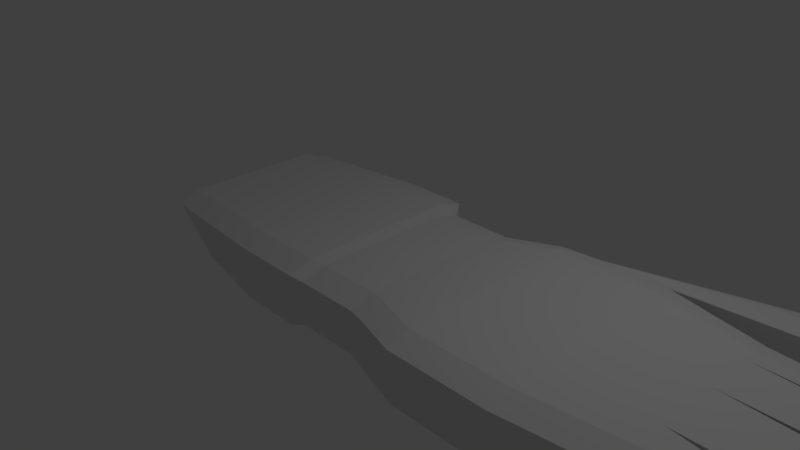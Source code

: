 # Source: glove.blend  (saved by Blender 2.79.0; exported with 4.5.12 LTS)
import bpy
from mathutils import Matrix  # noqa: F401  (used for matrix-valued properties, if any)

bpy.ops.wm.read_factory_settings(use_empty=True)
scene = bpy.context.scene
scene.name = 'Scene'

# ---- collections
col_collection_1 = bpy.data.collections.new('Collection 1'); scene.collection.children.link(col_collection_1)

# ---- materials (node trees are filled in below, after node groups)
mat_material = bpy.data.materials.new('Material')
mat_material.alpha_threshold = 0.0
mat_material.use_transparent_shadow = False
mat_material.roughness = 0.5
mat_material.line_color = (0.0, 0.0, 0.0, 1.0)

# ---- material node trees

# ---- world
world_world = bpy.data.worlds.new('World'); scene.world = world_world
world_world.color = (0.05088, 0.05088, 0.05088)
world_world.use_sun_shadow = False
world_world.sun_shadow_jitter_overblur = 0.0
world_world.cycles.sampling_method = 'MANUAL'

# ---- cameras
cam_camera = bpy.data.cameras.new('Camera')
cam_camera.clip_end = 100.0
cam_camera.lens = 35.0
cam_camera.sensor_width = 32.0
cam_camera.sensor_height = 18.0
cam_camera.ortho_scale = 7.314
cam_camera.dof.focus_distance = 0.0
cam_camera.dof.aperture_fstop = 128.0

# ---- lights
light_lamp = bpy.data.lights.new('Lamp', 'POINT')
light_lamp.transmission_factor = 0.0
light_lamp.cutoff_distance = 30.0
light_lamp.energy = 100.0
light_lamp.shadow_buffer_clip_start = 1.001
light_lamp.shadow_soft_size = 0.1
light_lamp.shadow_maximum_resolution = 0.006
light_lamp.use_absolute_resolution = True

# ---- meshes
me_cube = bpy.data.meshes.new('Cube')
me_cube.from_pydata([(-0.1388, 0.6932, -1.123), (-1.0, 0.6172, -1.0), (-0.1388, 0.6932, 1.123), (-1.813, 0.6172, 1.0), (0.6507, 0.6932, -1.123), (0.6507, 0.6932, 1.123), (0.8048, 0.5531, -1.006), (0.8048, 0.5531, 1.006), (1.575, 0.5531, -1.006), (1.575, 0.5531, 1.006), (1.812, 0.5892, -1.064), (1.812, 0.5892, 1.064), (2.347, 0.6581, -1.176), (2.347, 0.69, 1.176), (3.526, 0.6552, -1.171), (3.526, 0.687, 1.171), (-0.1388, 0.1553, -1.123), (-0.1388, 0.1553, 1.123), (0.6507, 0.1553, -1.123), (0.6507, 0.1553, 1.123), (0.8048, 0.07158, -1.006), (0.8048, 0.07158, 1.006), (1.575, 0.07158, -1.006), (1.575, 0.07158, 1.006), (1.812, 0.07967, -1.064), (1.812, 0.07967, 1.064), (2.347, 0.09512, -1.176), (2.347, 0.1023, 1.176), (3.526, 0.09471, -1.171), (3.526, 0.1018, 1.171), (-1.0, 0.1383, -1.0), (-1.813, 0.1383, 1.0), (-0.1388, -0.5189, -1.123), (-0.1388, -0.5189, 1.123), (0.6507, -0.5189, -1.123), (0.6507, -0.5189, 1.123), (0.8048, -0.5321, -1.006), (0.8048, -0.5321, 1.006), (1.575, -0.5321, -1.006), (1.575, -0.5321, 1.006), (1.812, -0.5591, -1.064), (1.812, -0.5591, 1.064), (2.347, -0.6107, -1.176), (2.347, -0.6346, 1.176), (3.526, -0.608, -1.171), (3.526, -0.6318, 1.171), (-1.0, -0.462, -1.0), (-1.813, -0.462, 1.0), (4.65, 0.5655, -1.009), (4.65, 0.5929, 1.009), (4.65, 0.0821, -1.009), (4.65, 0.08823, 1.009), (4.65, -0.5239, -1.009), (4.65, -0.5444, 1.009), (6.247, -0.6115, -0.7023), (6.386, -0.7606, -0.5355), (6.386, -0.7715, 0.5355), (6.247, -0.6257, 0.7023), (7.064, 0.02727, 0.8127), (7.204, -0.1168, 0.6611), (7.204, -0.1208, -0.6611), (7.064, 0.02233, -0.8127), (7.204, -0.3235, -0.6611), (7.064, -0.4655, -0.8127), (7.064, -0.482, 0.8127), (7.204, -0.3369, 0.6611), (7.286, 0.5349, 0.7848), (7.426, 0.3898, 0.6328), (7.426, 0.3726, -0.6328), (7.286, 0.5136, -0.7848), (7.426, 0.2812, -0.6328), (7.286, 0.1377, -0.7848), (7.286, 0.1425, 0.7848), (7.426, 0.2851, 0.6328), (7.106, 0.7641, -0.5989), (6.966, 0.6188, -0.7544), (6.966, 0.6393, 0.7544), (7.106, 0.7803, 0.5989), (-0.1388, 1.123, -0.8669), (-0.1388, 0.8669, -1.123), (-0.1388, -0.8669, -1.123), (-0.1388, -1.123, -0.8669), (-1.0, -0.7437, -1.0), (-1.11, -1.0, -0.7287), (-1.11, 1.0, -0.7287), (-1.0, 0.7437, -1.0), (-0.1388, 0.8678, 1.123), (-0.1388, 1.123, 0.8678), (-0.1388, -1.123, 0.8678), (-0.1388, -0.8678, 1.123), (-1.713, -1.0, 0.7521), (-1.813, -0.7446, 1.0), (-1.813, 0.7446, 1.0), (-1.713, 1.0, 0.7521), (0.6507, 1.123, -0.8669), (0.6507, 0.8669, -1.123), (0.6507, -0.8669, -1.123), (0.6507, -1.123, -0.8669), (0.6507, 0.8678, 1.123), (0.6507, 1.123, 0.8678), (0.6507, -1.123, 0.8678), (0.6507, -0.8678, 1.123), (0.8048, 0.938, -0.7492), (0.8048, 0.6817, -1.006), (0.8048, -0.8167, -1.006), (0.8048, -1.073, -0.7492), (0.8048, 0.6826, 1.006), (0.8048, 0.938, 0.7501), (0.8048, -1.073, 0.7501), (0.8048, -0.8176, 1.006), (1.575, 0.938, -0.7492), (1.575, 0.6817, -1.006), (1.575, -0.8167, -1.006), (1.575, -1.073, -0.7492), (1.575, 0.6826, 1.006), (1.575, 0.938, 0.7501), (1.575, -1.073, 0.7501), (1.575, -0.8176, 1.006), (1.812, 0.9965, -0.8077), (1.812, 0.7402, -1.064), (1.812, -0.8752, -1.064), (1.812, -1.131, -0.8077), (1.812, 0.7411, 1.064), (1.812, 0.9965, 0.8086), (1.812, -1.131, 0.8086), (1.812, -0.8761, 1.064), (2.347, 0.8519, -1.176), (2.347, -0.9869, -1.176), (2.347, -1.249, -0.9197), (2.347, 0.9045, 1.176), (2.347, -1.289, 0.92), (2.347, -1.039, 1.176), (3.526, 1.109, -0.9145), (3.526, 0.847, -1.171), (3.526, -0.9814, -1.171), (3.526, -1.243, -0.9145), (3.526, 0.8994, 1.171), (3.526, 1.149, 0.9149), (3.526, -1.284, 0.9149), (3.526, -1.034, 1.171), (4.65, 0.9575, -0.7534), (4.65, 0.6956, -1.009), (4.65, -0.8107, -1.009), (4.65, -1.073, -0.7534), (4.65, 0.7409, 1.009), (4.65, 0.9907, 0.7538), (4.65, -1.106, 0.7538), (4.65, -0.8559, 1.009), (6.386, -0.8511, -0.2795), (6.386, -0.7606, -0.5355), (6.247, -0.9949, -0.4463), (6.247, -0.733, -0.7023), (6.386, -0.7715, 0.5355), (6.386, -0.8634, 0.2798), (6.247, -0.7648, 0.7023), (6.247, -1.015, 0.4466), (7.106, 0.7641, -0.5989), (7.106, 0.7735, -0.3429), (6.966, 0.6513, -0.7544), (6.966, 0.9133, -0.4984), (6.966, 0.9352, 0.4987), (6.966, 0.6854, 0.7544), (7.106, 0.7886, 0.3433), (7.106, 0.7803, 0.5989), (4.871, 1.603, -0.3338), (4.774, 1.42, -0.5305), (4.787, 1.433, 0.5304), (4.88, 1.609, 0.3341), (2.347, 1.117, -0.7702), (2.738, 1.112, -0.918), (2.347, 1.019, -1.013), (2.22, 1.086, -0.893), (2.752, 1.152, 0.9183), (2.347, 1.151, 0.7711), (2.222, 1.117, 0.894), (2.347, 1.061, 1.015), (4.654, 1.761, -0.5192), (4.609, 1.897, -0.365), (4.849, 1.665, -0.3341), (4.805, 1.803, -0.185), (4.81, 1.807, 0.1866), (4.859, 1.671, 0.3345), (4.618, 1.905, 0.3661), (4.668, 1.772, 0.5193)], [], [(81, 88, 90, 83), (94, 99, 107, 102), (80, 32, 34, 96), (88, 81, 97, 100), (86, 92, 3, 2), (78, 87, 99, 94), (102, 107, 115, 110), (33, 47, 91, 89), (82, 83, 90, 91, 47, 46), (0, 79, 95, 4), (6, 103, 111, 8), (4, 95, 103, 6), (98, 5, 7, 106), (96, 34, 36, 104), (114, 9, 11, 122), (106, 7, 9, 114), (104, 36, 38, 112), (110, 115, 123, 118), (137, 132, 165, 166), (112, 38, 40, 120), (137, 172, 175, 129, 136), (8, 111, 119, 10), (129, 13, 15, 136), (10, 119, 126, 12), (122, 11, 13, 129), (120, 40, 42, 127), (138, 135, 143, 146), (127, 42, 44, 134), (132, 137, 145, 140), (12, 126, 133, 14), (43, 131, 139, 45), (26, 12, 14, 28), (29, 45, 53, 51), (24, 10, 12, 26), (39, 117, 125, 41), (22, 8, 10, 24), (41, 125, 131, 43), (37, 109, 117, 39), (20, 6, 8, 22), (18, 4, 6, 20), (33, 89, 101, 35), (35, 101, 109, 37), (30, 31, 3, 1), (16, 0, 4, 18), (86, 2, 5, 98), (87, 78, 84, 93), (32, 16, 18, 34), (46, 47, 31, 30), (34, 18, 20, 36), (36, 20, 22, 38), (38, 22, 24, 40), (40, 24, 26, 42), (42, 26, 28, 44), (13, 27, 29, 15), (140, 145, 160, 159), (9, 23, 25, 11), (11, 25, 27, 13), (7, 21, 23, 9), (2, 17, 19, 5), (5, 19, 21, 7), (2, 3, 31, 17), (0, 16, 30, 1), (130, 128, 135, 138), (124, 121, 128, 130), (116, 113, 121, 124), (108, 105, 113, 116), (100, 97, 105, 108), (1, 3, 92, 93, 84, 85), (32, 80, 82, 46), (27, 43, 45, 29), (45, 139, 147, 53), (23, 39, 41, 25), (25, 41, 43, 27), (21, 37, 39, 23), (17, 33, 35, 19), (19, 35, 37, 21), (17, 31, 47, 33), (16, 32, 46, 30), (55, 149, 151, 54), (50, 48, 69, 71), (52, 50, 61, 63), (28, 14, 48, 50), (14, 133, 141, 48), (134, 44, 52, 142), (15, 29, 51, 49), (136, 15, 49, 144), (44, 28, 50, 52), (52, 53, 57, 54), (57, 154, 152, 56), (50, 51, 58, 61), (144, 49, 76, 161), (51, 53, 64, 58), (60, 59, 65, 62), (48, 49, 66, 69), (53, 52, 63, 64), (49, 51, 72, 66), (68, 67, 73, 70), (48, 141, 158, 75), (51, 50, 71, 72), (142, 52, 54, 151), (53, 147, 154, 57), (49, 48, 75, 76), (161, 76, 77, 163), (148, 153, 155, 150), (55, 56, 152, 153, 148, 149), (156, 74, 75, 158), (56, 55, 54, 57), (59, 60, 61, 58), (60, 62, 63, 61), (58, 64, 65, 59), (64, 63, 62, 65), (67, 68, 69, 66), (68, 70, 71, 69), (66, 72, 73, 67), (72, 71, 70, 73), (156, 157, 162, 163, 77, 74), (159, 160, 162, 157), (76, 75, 74, 77), (146, 143, 150, 155), (79, 85, 84, 78), (81, 83, 82, 80), (87, 93, 92, 86), (89, 91, 90, 88), (78, 94, 95, 79), (97, 81, 80, 96), (88, 100, 101, 89), (99, 87, 86, 98), (100, 108, 109, 101), (107, 99, 98, 106), (103, 95, 94, 102), (96, 104, 105, 97), (106, 114, 115, 107), (111, 103, 102, 110), (104, 112, 113, 105), (117, 109, 108, 116), (112, 120, 121, 113), (125, 117, 116, 124), (110, 118, 119, 111), (123, 115, 114, 122), (124, 130, 131, 125), (172, 137, 166, 183), (118, 123, 174, 173, 168, 171), (120, 127, 128, 121), (127, 134, 135, 128), (139, 131, 130, 138), (168, 173, 182, 177), (175, 174, 123, 122, 129), (138, 146, 147, 139), (145, 137, 136, 144), (143, 135, 134, 142), (141, 133, 132, 140), (148, 150, 151, 149), (152, 154, 155, 153), (156, 158, 159, 157), (161, 163, 162, 160), (150, 143, 142, 151), (154, 147, 146, 155), (158, 141, 140, 159), (144, 161, 160, 145), (79, 0, 1, 85), (132, 169, 176, 165), (167, 181, 183, 166), (180, 179, 177, 182), (178, 179, 180, 181, 167, 164), (178, 164, 165, 176), (166, 165, 164, 167), (126, 119, 118, 171, 170), (168, 169, 170, 171), (172, 173, 174, 175), (177, 179, 178, 176), (180, 182, 183, 181), (168, 177, 176, 169), (172, 183, 182, 173), (170, 169, 132, 133, 126)])
_uv = me_cube.uv_layers.new(name='UVMap')
_uv.uv.foreach_set('vector', [0.4556, 0.8825, 0.7414, 0.8735, 0.7278, 1.25, 0.4817, 1.114, 1.171, 0.7421, 1.171, 0.327, 1.201, 0.3551, 1.201, 0.7138, -0.1143, 1.146, -0.1714, 1.139, -0.1594, 0.9508, -0.1023, 0.9584, 0.7414, 0.8735, 0.4556, 0.8825, 0.4528, 0.6936, 0.7386, 0.6846, 0.3194, 1.127, 0.2744, 1.524, 0.2535, 1.522, 0.2907, 1.124, 0.04549, 1.902, 0.3313, 1.902, 0.3312, 2.091, 0.04546, 2.091, 1.101, 0.8507, 0.8541, 0.852, 0.8537, 0.6677, 1.101, 0.6664, 0.09186, 1.097, 0.07642, 1.498, 0.03005, 1.492, 0.03462, 1.09, 1.403, 1.483, 1.445, 1.553, 1.445, 1.935, 1.403, 1.999, 1.357, 1.999, 1.357, 1.483, -0.3702, 1.112, -0.3987, 1.108, -0.3867, 0.9204, -0.3583, 0.9242, -0.3331, 0.8896, -0.3542, 0.8868, -0.3425, 0.7033, -0.3214, 0.7061, -0.3583, 0.9242, -0.3867, 0.9204, -0.3542, 0.8868, -0.3331, 0.8896, 0.3311, 0.9392, 0.3025, 0.9355, 0.282, 0.8965, 0.3032, 0.8993, -0.1023, 0.9584, -0.1594, 0.9508, -0.155, 0.9134, -0.1083, 0.9196, 0.3147, 0.7158, 0.2934, 0.713, 0.3028, 0.6569, 0.3277, 0.6602, 0.3032, 0.8993, 0.282, 0.8965, 0.2934, 0.713, 0.3147, 0.7158, -0.1083, 0.9196, -0.155, 0.9134, -0.1434, 0.73, -0.09667, 0.7362, 1.101, 0.6664, 0.8537, 0.6677, 0.8438, 0.6107, 1.11, 0.6093, 1.379, -0.1718, 1.379, 0.2659, 1.173, 0.1743, 1.171, -0.07954, -0.09667, 0.7362, -0.1434, 0.73, -0.1353, 0.6746, -0.08342, 0.6815, 0.825, 0.1999, 0.8249, 0.385, 0.8093, 0.4825, 0.7832, 0.4836, 0.7834, 0.2017, -0.3214, 0.7061, -0.3425, 0.7033, -0.3484, 0.6461, -0.3237, 0.6494, 0.3624, 0.5356, 0.3272, 0.5309, 0.3443, 0.2501, 0.3791, 0.2546, -0.3237, 0.6494, -0.3484, 0.6461, -0.3585, 0.5172, -0.3267, 0.5215, 0.3277, 0.6602, 0.3028, 0.6569, 0.3272, 0.5309, 0.3624, 0.5356, -0.08342, 0.6815, -0.1353, 0.6746, -0.1186, 0.5493, -0.05687, 0.5576, 0.7363, -0.00265, 0.4349, 0.006647, 0.4573, -0.2639, 0.7056, -0.2716, -0.05687, 0.5576, -0.1186, 0.5493, -0.1012, 0.2685, -0.03991, 0.2767, 1.126, 0.1985, 0.825, 0.1999, 0.8512, -0.06829, 1.1, -0.06942, -0.3267, 0.5215, -0.3585, 0.5172, -0.3399, 0.2366, -0.3084, 0.2408, 0.1099, 0.5024, 0.04342, 0.4936, 0.06193, 0.2129, 0.1279, 0.2216, -0.2344, 0.5338, -0.3267, 0.5215, -0.3084, 0.2408, -0.2164, 0.2531, 0.2482, 0.2374, 0.1279, 0.2216, 0.1592, -0.04332, 0.263, -0.02967, -0.2401, 0.6606, -0.3237, 0.6494, -0.3267, 0.5215, -0.2344, 0.5338, 0.1154, 0.6896, 0.06855, 0.6834, 0.06241, 0.6253, 0.1144, 0.6322, -0.2424, 0.7167, -0.3214, 0.7061, -0.3237, 0.6494, -0.2401, 0.6606, 0.1144, 0.6322, 0.06241, 0.6253, 0.04342, 0.4936, 0.1099, 0.5024, 0.1039, 0.8731, 0.05707, 0.867, 0.06855, 0.6834, 0.1154, 0.6896, -0.2541, 0.9002, -0.3331, 0.8896, -0.3214, 0.7061, -0.2424, 0.7167, -0.27, 0.936, -0.3583, 0.9242, -0.3331, 0.8896, -0.2541, 0.9002, 0.09186, 1.097, 0.03462, 1.09, 0.04638, 0.9018, 0.1036, 0.9093, 0.1036, 0.9093, 0.04638, 0.9018, 0.05707, 0.867, 0.1039, 0.8731, 1.258, 1.483, 1.258, 1.999, 1.179, 1.999, 1.179, 1.483, -0.282, 1.124, -0.3702, 1.112, -0.3583, 0.9242, -0.27, 0.936, 0.3194, 1.127, 0.2907, 1.124, 0.3025, 0.9355, 0.3311, 0.9392, 0.3313, 1.902, 0.04549, 1.902, 0.06808, 1.668, 0.3121, 1.524, -0.1714, 1.139, -0.282, 1.124, -0.27, 0.936, -0.1594, 0.9508, 1.357, 1.483, 1.357, 1.999, 1.258, 1.999, 1.258, 1.483, -0.1594, 0.9508, -0.27, 0.936, -0.2541, 0.9002, -0.155, 0.9134, -0.155, 0.9134, -0.2541, 0.9002, -0.2424, 0.7167, -0.1434, 0.73, -0.1434, 0.73, -0.2424, 0.7167, -0.2401, 0.6606, -0.1353, 0.6746, -0.1353, 0.6746, -0.2401, 0.6606, -0.2344, 0.5338, -0.1186, 0.5493, -0.1186, 0.5493, -0.2344, 0.5338, -0.2164, 0.2531, -0.1012, 0.2685, 0.3272, 0.5309, 0.2307, 0.5183, 0.2482, 0.2374, 0.3443, 0.2501, 1.1, -0.06942, 0.8512, -0.06829, 0.892, -0.6221, 1.056, -0.6229, 0.2934, 0.713, 0.2144, 0.7026, 0.2192, 0.6459, 0.3028, 0.6569, 0.3028, 0.6569, 0.2192, 0.6459, 0.2307, 0.5183, 0.3272, 0.5309, 0.282, 0.8965, 0.203, 0.8861, 0.2144, 0.7026, 0.2934, 0.713, 0.2907, 1.124, 0.2025, 1.112, 0.2143, 0.9239, 0.3025, 0.9355, 0.3025, 0.9355, 0.2143, 0.9239, 0.203, 0.8861, 0.282, 0.8965, 0.2907, 1.124, 0.2535, 1.522, 0.1749, 1.511, 0.2025, 1.112, -0.3702, 1.112, -0.282, 1.124, -0.2924, 1.328, -0.3709, 1.318, 0.7413, 0.2793, 0.4382, 0.2887, 0.4349, 0.006647, 0.7363, -0.00265, 0.7247, 0.4072, 0.4585, 0.4155, 0.4382, 0.2887, 0.7413, 0.2793, 0.7158, 0.4639, 0.4689, 0.4717, 0.4585, 0.4155, 0.7247, 0.4072, 0.7186, 0.6482, 0.4716, 0.656, 0.4689, 0.4717, 0.7158, 0.4639, 0.7386, 0.6846, 0.4528, 0.6936, 0.4716, 0.656, 0.7186, 0.6482, 1.179, 1.483, 1.179, 1.999, 1.158, 1.999, 1.116, 1.935, 1.116, 1.553, 1.158, 1.483, -0.1714, 1.139, -0.1143, 1.146, -0.1477, 1.348, -0.1939, 1.342, 0.2307, 0.5183, 0.1099, 0.5024, 0.1279, 0.2216, 0.2482, 0.2374, 0.1279, 0.2216, 0.06193, 0.2129, 0.1081, -0.05004, 0.1592, -0.04332, 0.2144, 0.7026, 0.1154, 0.6896, 0.1144, 0.6322, 0.2192, 0.6459, 0.2192, 0.6459, 0.1144, 0.6322, 0.1099, 0.5024, 0.2307, 0.5183, 0.203, 0.8861, 0.1039, 0.8731, 0.1154, 0.6896, 0.2144, 0.7026, 0.2025, 1.112, 0.09186, 1.097, 0.1036, 0.9093, 0.2143, 0.9239, 0.2143, 0.9239, 0.1036, 0.9093, 0.1039, 0.8731, 0.203, 0.8861, 0.2025, 1.112, 0.1749, 1.511, 0.07642, 1.498, 0.09186, 1.097, -0.282, 1.124, -0.1714, 1.139, -0.1939, 1.342, -0.2924, 1.328, 0.372, 1.565, 0.372, 1.565, 0.3757, 1.525, 0.3957, 1.524, -0.1975, -0.01583, -0.2768, -0.02644, -0.2286, -0.6548, -0.1669, -0.6466, -0.09808, -0.00253, -0.1975, -0.01583, -0.1513, -0.591, -0.07129, -0.5802, -0.2164, 0.2531, -0.3084, 0.2408, -0.2768, -0.02644, -0.1975, -0.01583, -0.3084, 0.2408, -0.3399, 0.2366, -0.2981, -0.02929, -0.2768, -0.02644, -0.03991, 0.2767, -0.1012, 0.2685, -0.09808, -0.00253, -0.05104, 0.003762, 0.3443, 0.2501, 0.2482, 0.2374, 0.263, -0.02967, 0.3458, -0.01878, 0.3791, 0.2546, 0.3443, 0.2501, 0.3458, -0.01878, 0.3701, -0.01559, -0.1012, 0.2685, -0.2164, 0.2531, -0.1975, -0.01583, -0.09808, -0.00253, 1.433, -0.6548, 1.433, -0.1718, 1.171, -0.2457, 1.171, -0.5817, 0.3957, 1.861, 0.3728, 1.861, 0.372, 1.821, 0.372, 1.821, 1.116, 2.06, 0.7832, 2.06, 0.8158, 1.483, 1.084, 1.483, 0.3701, -0.01559, 0.3458, -0.01878, 0.3883, -0.5677, 0.3958, -0.5667, 0.263, -0.02967, 0.1592, -0.04332, 0.2056, -0.6156, 0.2892, -0.6046, -0.1169, 1.73, -0.1176, 1.413, -0.08132, 1.413, -0.08355, 1.73, 0.3958, 1.272, 0.7285, 1.272, 0.6914, 1.902, 0.4328, 1.902, -0.1407, 1.955, -0.4734, 1.955, -0.441, 1.377, -0.1732, 1.377, 0.3458, -0.01878, 0.263, -0.02967, 0.3115, -0.6548, 0.3758, -0.6463, 1.268, 0.6051, 1.266, 0.3023, 1.283, 0.3024, 1.283, 0.6052, -0.2768, -0.02644, -0.2981, -0.02929, -0.2561, -0.582, -0.2507, -0.5813, 0.7832, 0.852, 1.116, 0.852, 1.079, 1.483, 0.8202, 1.483, -0.05104, 0.003762, -0.09808, -0.00253, -0.05984, -0.3836, -0.03991, -0.3809, 0.1592, -0.04332, 0.1081, -0.05004, 0.1473, -0.4265, 0.1701, -0.4235, 1.448, 1.406, 1.116, 1.406, 1.158, 0.852, 1.406, 0.852, 0.7702, 1.272, 0.7778, 1.272, 0.7536, 1.309, 0.7536, 1.309, 0.3575, 1.626, 0.3564, 1.76, 0.3313, 1.8, 0.333, 1.587, 0.372, 1.565, 0.372, 1.821, 0.372, 1.821, 0.3564, 1.76, 0.3575, 1.626, 0.372, 1.565, 0.7536, 1.595, 0.7536, 1.595, 0.7778, 1.633, 0.7724, 1.633, 0.372, 1.821, 0.372, 1.565, 0.3957, 1.524, 0.3957, 1.861, -0.1176, 1.413, -0.1169, 1.73, -0.1399, 1.766, -0.1407, 1.377, -0.1169, 1.73, -0.08355, 1.73, -0.05959, 1.766, -0.1399, 1.766, -0.1407, 1.377, -0.05684, 1.377, -0.08132, 1.413, -0.1176, 1.413, -0.05684, 1.377, -0.05959, 1.766, -0.08355, 1.73, -0.08132, 1.413, 1.266, 0.3023, 1.268, 0.6051, 1.245, 0.6415, 1.243, 0.2659, 1.268, 0.6051, 1.283, 0.6052, 1.307, 0.6418, 1.245, 0.6415, 1.243, 0.2659, 1.307, 0.2662, 1.283, 0.3024, 1.266, 0.3023, 1.307, 0.2662, 1.307, 0.6418, 1.283, 0.6052, 1.283, 0.3024, 0.7536, 1.595, 0.7526, 1.534, 0.7517, 1.37, 0.7536, 1.309, 0.7536, 1.309, 0.7536, 1.595, 0.7298, 1.571, 0.7285, 1.332, 0.7517, 1.37, 0.7526, 1.534, 0.7778, 1.272, 0.7778, 1.633, 0.7536, 1.595, 0.7536, 1.309, 0.7056, -0.2716, 0.4573, -0.2639, 0.5021, -0.6479, 0.6492, -0.6524, -0.3987, 1.108, -0.3917, 1.315, -0.4357, 1.333, -0.441, 1.101, -0.07252, 1.15, -0.1076, 1.377, -0.1477, 1.348, -0.1143, 1.146, 0.3616, 1.135, 0.3181, 1.508, 0.2744, 1.524, 0.3194, 1.127, 0.7832, 0.8711, 0.7687, 1.272, 0.7278, 1.25, 0.7414, 0.8735, 0.04549, 1.902, 0.04546, 2.091, 0.002789, 2.089, 0.002823, 1.9, 0.4528, 0.6936, 0.4556, 0.8825, 0.4132, 0.8827, 0.4104, 0.6938, 0.7414, 0.8735, 0.7386, 0.6846, 0.7804, 0.6822, 0.7832, 0.8711, 0.3734, 0.9465, 0.3616, 1.135, 0.3194, 1.127, 0.3311, 0.9392, 0.7513, 1.741, 0.7712, 1.731, 0.7712, 1.817, 0.7513, 1.828, 1.201, 0.3551, 1.171, 0.327, 1.213, 0.2659, 1.243, 0.294, 1.243, 0.7752, 1.213, 0.8035, 1.171, 0.7421, 1.201, 0.7138, 0.7713, 1.731, 0.7513, 1.72, 0.7513, 1.633, 0.7713, 1.644, 0.3032, 0.8993, 0.3147, 0.7158, 0.357, 0.723, 0.3455, 0.9066, 1.143, 0.6677, 1.144, 0.852, 1.101, 0.8507, 1.101, 0.6664, 0.4291, 0.6562, 0.4264, 0.4719, 0.4689, 0.4717, 0.4716, 0.656, 0.7577, 0.4615, 0.7604, 0.6458, 0.7186, 0.6482, 0.7158, 0.4639, 0.4264, 0.4719, 0.416, 0.4158, 0.4585, 0.4155, 0.4689, 0.4717, 0.06241, 0.6253, 0.06855, 0.6834, 0.027, 0.6797, 0.02085, 0.6215, 1.101, 0.6664, 1.11, 0.6093, 1.153, 0.6106, 1.143, 0.6677, 0.37, 0.6674, 0.357, 0.723, 0.3147, 0.7158, 0.3277, 0.6602, 0.02085, 0.6215, 0.002789, 0.49, 0.04342, 0.4936, 0.06241, 0.6253, 0.002326, 1.859, -0.03787, 1.683, -0.05684, 1.377, 0.002326, 1.379, 1.11, 0.6093, 0.8438, 0.6107, 0.8293, 0.512, 0.8494, 0.4818, 1.103, 0.4806, 1.124, 0.5111, 0.416, 0.4158, 0.3958, 0.2889, 0.4382, 0.2887, 0.4585, 0.4155, -0.05687, 0.5576, -0.03991, 0.2767, 0.002789, 0.2802, -0.01417, 0.5611, 0.7781, -0.005053, 0.7832, 0.2769, 0.7413, 0.2793, 0.7363, -0.00265, 1.103, 0.4806, 0.8494, 0.4818, 0.9135, -0.06648, 1.034, -0.06483, 0.3883, 0.54, 0.3958, 0.5719, 0.37, 0.6674, 0.3277, 0.6602, 0.3624, 0.5356, 0.7363, -0.00265, 0.7056, -0.2716, 0.7474, -0.274, 0.7781, -0.005053, 0.8512, -0.06829, 0.825, 0.1999, 0.7834, 0.2017, 0.8095, -0.06654, -0.008346, 0.007312, 0.002789, 0.2802, -0.03991, 0.2767, -0.05104, 0.003762, -0.2981, -0.02929, -0.3399, 0.2366, -0.3831, 0.2286, -0.3414, -0.03724, 0.3575, 1.626, 0.333, 1.587, 0.3757, 1.525, 0.372, 1.565, 0.372, 1.821, 0.3728, 1.861, 0.3313, 1.8, 0.3564, 1.76, 0.7285, 1.671, 0.7513, 1.633, 0.7513, 1.695, 0.7295, 1.733, 0.8503, -0.6204, 0.8757, -0.6545, 0.9178, -0.6548, 0.892, -0.6221, 0.002789, -0.3773, -0.008346, 0.007312, -0.05104, 0.003762, -0.03991, -0.3809, 0.6911, -0.6548, 0.7474, -0.274, 0.7056, -0.2716, 0.6492, -0.6524, -0.2561, -0.582, -0.2981, -0.02929, -0.3414, -0.03724, -0.2993, -0.5899, 0.8095, -0.06654, 0.8503, -0.6204, 0.892, -0.6221, 0.8512, -0.06829, -0.3987, 1.108, -0.3702, 1.112, -0.3709, 1.318, -0.3917, 1.315, -0.3831, 0.2286, -0.3956, 0.4161, -0.4734, -0.05779, -0.4157, -0.07875, -0.09298, 1.813, -0.103, 1.812, -0.1185, 1.768, -0.06322, 1.766, 0.9432, -0.1118, 1.004, -0.1109, 1.034, -0.06483, 0.9135, -0.06648, -0.1034, 1.972, -0.1257, 1.936, -0.1255, 1.847, -0.103, 1.812, -0.09298, 1.813, -0.09325, 1.972, -0.1034, 1.972, -0.09325, 1.972, -0.06322, 2.02, -0.1188, 2.017, -0.06322, 1.766, -0.06322, 2.02, -0.09325, 1.972, -0.09298, 1.813, 1.171, 0.4819, 1.153, 0.6106, 1.11, 0.6093, 1.124, 0.5111, 1.143, 0.481, 1.103, 0.4806, 1.128, 0.3869, 1.143, 0.481, 1.124, 0.5111, 0.8249, 0.385, 0.8494, 0.4818, 0.8293, 0.512, 0.8093, 0.4825, -0.1407, 1.979, -0.1257, 1.936, -0.1034, 1.972, -0.1188, 2.017, -0.1255, 1.847, -0.1406, 1.804, -0.1185, 1.768, -0.103, 1.812, 1.103, 0.4806, 1.034, -0.06483, 1.06, -0.075, 1.128, 0.3869, 0.8249, 0.385, 0.8885, -0.07739, 0.9135, -0.06648, 0.8494, 0.4818, -0.3861, 0.5122, -0.3956, 0.4161, -0.3831, 0.2286, -0.3399, 0.2366, -0.3585, 0.5172])
me_cube.materials.append(mat_material)
me_cube.use_remesh_preserve_volume = False
me_cube.use_remesh_preserve_attributes = False
me_cube.use_mirror_vertex_groups = False
me_cube.update()

# ---- objects
ob_cube = bpy.data.objects.new('Cube', me_cube)
ob_lamp = bpy.data.objects.new('Lamp', light_lamp)
ob_camera = bpy.data.objects.new('Camera', cam_camera)

# ---- transforms, parenting, visibility, modifiers, constraints
ob_cube.location = (-0.4884, 0.0, 0.0)
ob_cube.scale = (1.108, 1.27, 0.3857)
ob_cube.lock_rotations_4d = False
ob_cube.empty_display_type = 'ARROWS'
ob_cube.lineart.crease_threshold = 0.0
ob_lamp.location = (4.076, 1.005, 5.904)
ob_lamp.rotation_euler = (0.6503, 0.05522, 1.866)
ob_lamp.lock_rotations_4d = False
ob_lamp.empty_display_type = 'ARROWS'
ob_lamp.color = (0.0, 0.0, 0.0, 0.0)
ob_lamp.lineart.crease_threshold = 0.0
ob_camera.location = (7.481, -6.508, 5.344)
ob_camera.rotation_euler = (1.109, 0.0, 0.8149)
ob_camera.lock_rotations_4d = False
ob_camera.empty_display_type = 'ARROWS'
ob_camera.color = (0.0, 0.0, 0.0, 0.0)
ob_camera.display_type = 'WIRE'
ob_camera.lineart.crease_threshold = 0.0

# ---- collection membership
col_collection_1.objects.link(ob_cube)
col_collection_1.objects.link(ob_lamp)
col_collection_1.objects.link(ob_camera)

# ---- scene / render settings (as saved in the file)
scene.camera = ob_camera
scene.frame_start = 1; scene.frame_end = 250; scene.frame_set(0)
scene.render.engine = 'BLENDER_EEVEE_NEXT'
scene.render.resolution_percentage = 50
scene.render.dither_intensity = 0.0
scene.cycles.use_denoising = False
scene.cycles.samples = 128
scene.cycles.sampling_pattern = 'TABULATED_SOBOL'
scene.cycles.use_adaptive_sampling = False
scene.cycles.use_light_tree = False
scene.cycles.blur_glossy = 0.0
scene.cycles.sample_clamp_indirect = 0.0
scene.view_settings.view_transform = 'Standard'
bpy.context.view_layer.update()
